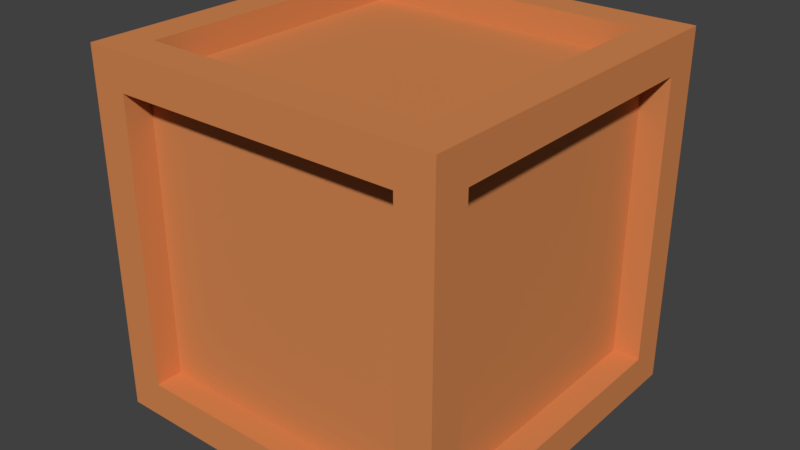 # Source: Crate.blend  (saved by Blender 2.79.0; exported with 4.5.12 LTS)
import bpy
from mathutils import Matrix  # noqa: F401  (used for matrix-valued properties, if any)

bpy.ops.wm.read_factory_settings(use_empty=True)
scene = bpy.context.scene
scene.name = 'Scene'

# ---- collections
col_collection_1 = bpy.data.collections.new('Collection 1'); scene.collection.children.link(col_collection_1)

# ---- materials (node trees are filled in below, after node groups)
mat_crate = bpy.data.materials.new('Crate')
mat_crate.alpha_threshold = 0.0
mat_crate.use_transparent_shadow = False
mat_crate.diffuse_color = (0.6619, 0.2418, 0.08412, 1.0)
mat_crate.roughness = 0.5

# ---- material node trees

# ---- world
world_world = bpy.data.worlds.new('World'); scene.world = world_world
world_world.color = (0.05088, 0.05088, 0.05088)
world_world.use_sun_shadow = False
world_world.sun_shadow_jitter_overblur = 0.0
world_world.cycles.sampling_method = 'MANUAL'

# ---- meshes
me_cube = bpy.data.meshes.new('Cube')
me_cube.from_pydata([(-0.8, -1.0, -0.8), (-0.8, -1.0, 0.8), (-0.8, 1.0, -0.8), (-0.8, 0.8, 1.0), (0.8, -1.0, -0.8), (0.8, -1.0, 0.8), (1.0, 0.8, -0.8), (1.0, 0.8, 0.8), (-1.0, -0.8, -0.8), (-0.8, -0.8, 1.0), (1.0, -0.8, 0.8), (1.0, -0.8, -0.8), (0.8, 0.8, 1.0), (0.8, 1.0, -0.8), (0.8, -0.8, -1.0), (0.8, -0.8, 1.0), (-1.0, -0.8, 0.8), (-0.8, 1.0, 0.8), (0.8, 1.0, 0.8), (1.0, -1.0, 1.0), (-1.0, 0.8, 0.8), (-1.0, 0.8, -0.8), (0.8, 0.8, -1.0), (1.0, 1.0, 1.0), (-0.8, 0.8, -1.0), (-0.8, -0.8, -1.0), (-1.0, -1.0, 1.0), (-1.0, 1.0, 1.0), (-1.0, 1.0, -1.0), (-1.0, -1.0, -1.0), (1.0, 1.0, -1.0), (1.0, -1.0, -1.0), (-0.8, -0.8485, -0.8), (-0.8, -0.8485, 0.8), (0.8, -0.8485, 0.8), (0.8, -0.8485, -0.8), (0.8485, 0.8, 0.8), (0.8485, 0.8, -0.8), (0.8485, -0.8, -0.8), (0.8485, -0.8, 0.8), (-0.8, -0.8, 0.8485), (-0.8, 0.8, 0.8485), (0.8, 0.8, 0.8485), (0.8, -0.8, 0.8485), (-0.8, 0.8485, 0.8), (-0.8, 0.8485, -0.8), (0.8, 0.8485, -0.8), (0.8, 0.8485, 0.8), (-0.8485, 0.8, -0.8), (-0.8485, -0.8, -0.8), (-0.8485, -0.8, 0.8), (-0.8485, 0.8, 0.8), (-0.8, 0.8, -0.8485), (-0.8, -0.8, -0.8485), (0.8, 0.8, -0.8485), (0.8, -0.8, -0.8485)], [], [(0, 4, 35, 32), (2, 17, 44, 45), (11, 6, 37, 38), (3, 9, 40, 41), (4, 5, 34, 35), (6, 7, 36, 37), (0, 1, 26, 29), (5, 4, 31, 19), (4, 0, 29, 31), (1, 5, 19, 26), (7, 6, 30, 23), (6, 11, 31, 30), (10, 7, 23, 19), (11, 10, 19, 31), (9, 3, 27, 26), (3, 12, 23, 27), (12, 15, 19, 23), (15, 9, 26, 19), (17, 2, 28, 27), (2, 13, 30, 28), (18, 17, 27, 23), (13, 18, 23, 30), (8, 21, 28, 29), (16, 8, 29, 26), (20, 16, 26, 27), (21, 20, 27, 28), (24, 25, 29, 28), (22, 24, 28, 30), (14, 22, 30, 31), (25, 14, 31, 29), (49, 50, 51, 48), (45, 44, 47, 46), (37, 36, 39, 38), (35, 34, 33, 32), (52, 54, 55, 53), (42, 41, 40, 43), (12, 3, 41, 42), (21, 8, 49, 48), (7, 10, 39, 36), (13, 2, 45, 46), (25, 24, 52, 53), (5, 1, 33, 34), (15, 12, 42, 43), (8, 16, 50, 49), (10, 11, 38, 39), (17, 18, 47, 44), (24, 22, 54, 52), (9, 15, 43, 40), (16, 20, 51, 50), (18, 13, 46, 47), (22, 14, 55, 54), (20, 21, 48, 51), (14, 25, 53, 55), (1, 0, 32, 33)])
_uv = me_cube.uv_layers.new(name='UVMap')
_uv.uv.foreach_set('vector', [0.0, 0.0, 0.0, 0.0, 0.0, 0.0, 0.0, 0.0, 0.1, 0.1, 0.9, 0.1, 0.9, 0.1, 0.1, 0.1, 0.0, 0.0, 0.0, 0.0, 0.0, 0.0, 0.0, 0.0, 0.0, 0.0, 0.0, 0.0, 0.0, 0.0, 0.0, 0.0, 0.0, 0.0, 0.0, 0.0, 0.0, 0.0, 0.0, 0.0, 0.0, 0.0, 0.0, 0.0, 0.0, 0.0, 0.0, 0.0, 0.0, 0.0, 0.0, 0.0, 0.0, 0.0, 0.0, 0.0, 0.0, 0.0, 0.0, 0.0, 0.0, 0.0, 0.0, 0.0, 0.0, 0.0, 0.0, 0.0, 0.0, 0.0, 0.0, 0.0, 0.0, 0.0, 0.0, 0.0, 0.0, 0.0, 0.0, 0.0, 0.0, 0.0, 0.0, 0.0, 0.0, 0.0, 0.0, 0.0, 0.0, 0.0, 0.0, 0.0, 0.0, 0.0, 0.0, 0.0, 0.0, 0.0, 0.0, 0.0, 0.0, 0.0, 0.0, 0.0, 0.0, 0.0, 0.0, 0.0, 0.0, 0.0, 0.0, 0.0, 0.0, 0.0, 0.0, 0.0, 0.0, 0.0, 0.0, 0.0, 0.0, 0.0, 0.0, 0.0, 0.0, 0.0, 0.0, 0.0, 0.0, 0.0, 0.0, 0.0, 0.0, 0.0, 0.0, 0.0, 0.0, 0.0, 0.0, 0.0, 0.0, 0.0, 0.0, 0.0, 0.9, 0.1, 0.1, 0.1, 0.0, 0.0, 1.0, 0.0, 0.1, 0.1, 0.1, 0.9, 0.0, 1.0, 0.0, 0.0, 0.9, 0.9, 0.9, 0.1, 1.0, 0.0, 1.0, 1.0, 0.1, 0.9, 0.9, 0.9, 1.0, 1.0, 0.0, 1.0, 0.0, 0.0, 0.0, 0.0, 0.0, 0.0, 0.0, 0.0, 0.0, 0.0, 0.0, 0.0, 0.0, 0.0, 0.0, 0.0, 0.0, 0.0, 0.0, 0.0, 0.0, 0.0, 0.0, 0.0, 0.0, 0.0, 0.0, 0.0, 0.0, 0.0, 0.0, 0.0, 0.0, 0.0, 0.0, 0.0, 0.0, 0.0, 0.0, 0.0, 0.0, 0.0, 0.0, 0.0, 0.0, 0.0, 0.0, 0.0, 0.0, 0.0, 0.0, 0.0, 0.0, 0.0, 0.0, 0.0, 0.0, 0.0, 0.0, 0.0, 0.0, 0.0, 0.0, 0.0, 0.0, 0.0, 0.0, 0.0, 0.0, 0.0, 0.0, 0.0, 0.1, 0.1, 0.9, 0.1, 0.9, 0.9, 0.1, 0.9, 0.0, 0.0, 0.0, 0.0, 0.0, 0.0, 0.0, 0.0, 0.0, 0.0, 0.0, 0.0, 0.0, 0.0, 0.0, 0.0, 0.0, 0.0, 0.0, 0.0, 0.0, 0.0, 0.0, 0.0, 0.0, 0.0, 0.0, 0.0, 0.0, 0.0, 0.0, 0.0, 0.0, 0.0, 0.0, 0.0, 0.0, 0.0, 0.0, 0.0, 0.0, 0.0, 0.0, 0.0, 0.0, 0.0, 0.0, 0.0, 0.0, 0.0, 0.0, 0.0, 0.0, 0.0, 0.0, 0.0, 0.1, 0.9, 0.1, 0.1, 0.1, 0.1, 0.1, 0.9, 0.0, 0.0, 0.0, 0.0, 0.0, 0.0, 0.0, 0.0, 0.0, 0.0, 0.0, 0.0, 0.0, 0.0, 0.0, 0.0, 0.0, 0.0, 0.0, 0.0, 0.0, 0.0, 0.0, 0.0, 0.0, 0.0, 0.0, 0.0, 0.0, 0.0, 0.0, 0.0, 0.0, 0.0, 0.0, 0.0, 0.0, 0.0, 0.0, 0.0, 0.9, 0.1, 0.9, 0.9, 0.9, 0.9, 0.9, 0.1, 0.0, 0.0, 0.0, 0.0, 0.0, 0.0, 0.0, 0.0, 0.0, 0.0, 0.0, 0.0, 0.0, 0.0, 0.0, 0.0, 0.0, 0.0, 0.0, 0.0, 0.0, 0.0, 0.0, 0.0, 0.9, 0.9, 0.1, 0.9, 0.1, 0.9, 0.9, 0.9, 0.0, 0.0, 0.0, 0.0, 0.0, 0.0, 0.0, 0.0, 0.0, 0.0, 0.0, 0.0, 0.0, 0.0, 0.0, 0.0, 0.0, 0.0, 0.0, 0.0, 0.0, 0.0, 0.0, 0.0, 0.0, 0.0, 0.0, 0.0, 0.0, 0.0, 0.0, 0.0])
me_cube.materials.append(mat_crate)
me_cube.use_remesh_preserve_volume = False
me_cube.use_remesh_preserve_attributes = False
me_cube.use_mirror_vertex_groups = False
me_cube.update()

# ---- objects
ob_cube = bpy.data.objects.new('Cube', me_cube)

# ---- transforms, parenting, visibility, modifiers, constraints
ob_cube.location = (0.0, 0.0, 0.0)
ob_cube.scale = (4.5, 4.5, 4.5)
ob_cube.lineart.crease_threshold = 0.0

# ---- collection membership
col_collection_1.objects.link(ob_cube)

# ---- scene / render settings (as saved in the file)
scene.frame_start = 1; scene.frame_end = 250; scene.frame_set(1)
scene.render.engine = 'BLENDER_EEVEE_NEXT'
scene.render.resolution_percentage = 50
scene.render.dither_intensity = 0.0
scene.cycles.use_denoising = False
scene.cycles.samples = 128
scene.cycles.sampling_pattern = 'TABULATED_SOBOL'
scene.cycles.use_adaptive_sampling = False
scene.cycles.use_light_tree = False
scene.cycles.blur_glossy = 0.0
scene.cycles.sample_clamp_indirect = 0.0
scene.view_settings.view_transform = 'Standard'
bpy.context.view_layer.update()

# ---- added for rendering (the .blend has no active camera and no usable light): camera, sun
cam_auto = bpy.data.cameras.new('AutoCamera')
cam_auto.lens = 50.0
cam_auto.sensor_width = 36.0
cam_auto.clip_end = 1000.0
ob_auto_camera = bpy.data.objects.new('AutoCamera', cam_auto)
scene.collection.objects.link(ob_auto_camera)
ob_auto_camera.location = (14.4228, -17.3074, 11.5383)
ob_auto_camera.rotation_euler = (1.09748, -7.21219e-08, 0.694738)
scene.camera = ob_auto_camera
light_auto_sun = bpy.data.lights.new('AutoSun', 'SUN')
light_auto_sun.energy = 3.0
light_auto_sun.angle = 0.0523599
ob_auto_sun = bpy.data.objects.new('AutoSun', light_auto_sun)
scene.collection.objects.link(ob_auto_sun)
ob_auto_sun.rotation_euler = (0.872665, 0.174533, 0.523599)
bpy.context.view_layer.update()
